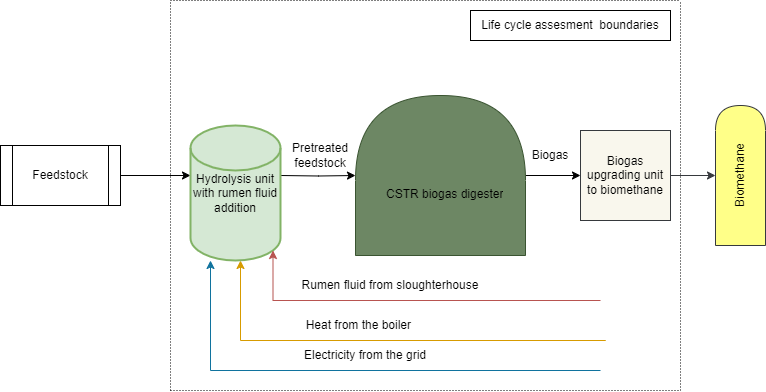

The diagram above was exported from draw.io. Its source (the exported page's mxGraphModel, read from the mxfile embedded in the PNG):
<mxGraphModel dx="1050" dy="625" grid="1" gridSize="10" guides="1" tooltips="1" connect="1" arrows="1" fold="1" page="1" pageScale="1" pageWidth="827" pageHeight="1169" math="0" shadow="0">
  <root>
    <mxCell id="0" />
    <mxCell id="1" parent="0" />
    <mxCell id="RvlbL0vZN1_w8ZvWf8bw-26" value="" style="edgeStyle=orthogonalEdgeStyle;rounded=0;orthogonalLoop=1;jettySize=auto;html=1;entryX=0.5;entryY=0;entryDx=0;entryDy=0;" edge="1" parent="1" target="RvlbL0vZN1_w8ZvWf8bw-29">
      <mxGeometry relative="1" as="geometry">
        <mxPoint x="350" y="325" as="sourcePoint" />
        <mxPoint x="450" y="325" as="targetPoint" />
      </mxGeometry>
    </mxCell>
    <mxCell id="RvlbL0vZN1_w8ZvWf8bw-40" style="edgeStyle=orthogonalEdgeStyle;rounded=0;orthogonalLoop=1;jettySize=auto;html=1;entryX=0.5;entryY=1;entryDx=0;entryDy=0;fillColor=#ffcd28;gradientColor=#ffa500;strokeColor=#d79b00;" edge="1" parent="1">
      <mxGeometry relative="1" as="geometry">
        <mxPoint x="310" y="410" as="targetPoint" />
        <mxPoint x="660" y="490" as="sourcePoint" />
        <Array as="points">
          <mxPoint x="675" y="490" />
          <mxPoint x="311" y="490" />
        </Array>
      </mxGeometry>
    </mxCell>
    <mxCell id="RvlbL0vZN1_w8ZvWf8bw-24" value="" style="edgeStyle=orthogonalEdgeStyle;rounded=0;orthogonalLoop=1;jettySize=auto;html=1;" edge="1" parent="1">
      <mxGeometry relative="1" as="geometry">
        <mxPoint x="190" y="325" as="sourcePoint" />
        <mxPoint x="260" y="325" as="targetPoint" />
      </mxGeometry>
    </mxCell>
    <mxCell id="RvlbL0vZN1_w8ZvWf8bw-32" value="" style="edgeStyle=orthogonalEdgeStyle;rounded=0;orthogonalLoop=1;jettySize=auto;html=1;" edge="1" parent="1" source="RvlbL0vZN1_w8ZvWf8bw-29" target="RvlbL0vZN1_w8ZvWf8bw-31">
      <mxGeometry relative="1" as="geometry" />
    </mxCell>
    <mxCell id="RvlbL0vZN1_w8ZvWf8bw-29" value="" style="shape=delay;whiteSpace=wrap;html=1;rotation=-90;fillColor=#6d8764;strokeColor=#3A5431;fontColor=#ffffff;" vertex="1" parent="1">
      <mxGeometry x="430" y="240" width="160" height="170" as="geometry" />
    </mxCell>
    <mxCell id="RvlbL0vZN1_w8ZvWf8bw-30" value="CSTR biogas digester" style="text;strokeColor=none;fillColor=none;align=left;verticalAlign=top;spacingLeft=4;spacingRight=4;overflow=hidden;rotatable=0;points=[[0,0.5],[1,0.5]];portConstraint=eastwest;whiteSpace=wrap;html=1;" vertex="1" parent="1">
      <mxGeometry x="450" y="330" width="150" height="30" as="geometry" />
    </mxCell>
    <mxCell id="RvlbL0vZN1_w8ZvWf8bw-68" style="edgeStyle=orthogonalEdgeStyle;rounded=0;orthogonalLoop=1;jettySize=auto;html=1;exitX=1;exitY=0.5;exitDx=0;exitDy=0;entryX=0.5;entryY=0;entryDx=0;entryDy=0;fillColor=#ffff88;strokeColor=#36393d;" edge="1" parent="1" source="RvlbL0vZN1_w8ZvWf8bw-31" target="RvlbL0vZN1_w8ZvWf8bw-69">
      <mxGeometry relative="1" as="geometry">
        <mxPoint x="830" y="325" as="targetPoint" />
      </mxGeometry>
    </mxCell>
    <mxCell id="RvlbL0vZN1_w8ZvWf8bw-31" value="Biogas upgrading unit to biomethane" style="whiteSpace=wrap;html=1;fillColor=#f9f7ed;strokeColor=#36393d;" vertex="1" parent="1">
      <mxGeometry x="650" y="280" width="90" height="90" as="geometry" />
    </mxCell>
    <mxCell id="RvlbL0vZN1_w8ZvWf8bw-42" value="Heat from the boiler&amp;nbsp;" style="text;html=1;align=center;verticalAlign=middle;whiteSpace=wrap;rounded=0;" vertex="1" parent="1">
      <mxGeometry x="350" y="460" width="160" height="30" as="geometry" />
    </mxCell>
    <mxCell id="RvlbL0vZN1_w8ZvWf8bw-43" value="Electricity from the grid" style="text;html=1;align=center;verticalAlign=middle;whiteSpace=wrap;rounded=0;" vertex="1" parent="1">
      <mxGeometry x="360" y="490" width="150" height="30" as="geometry" />
    </mxCell>
    <mxCell id="RvlbL0vZN1_w8ZvWf8bw-45" value="" style="endArrow=none;html=1;rounded=0;dashed=1;dashPattern=1 2;" edge="1" parent="1">
      <mxGeometry relative="1" as="geometry">
        <mxPoint x="240" y="150" as="sourcePoint" />
        <mxPoint x="750" y="150" as="targetPoint" />
      </mxGeometry>
    </mxCell>
    <mxCell id="RvlbL0vZN1_w8ZvWf8bw-47" value="" style="endArrow=none;html=1;rounded=0;dashed=1;dashPattern=1 2;" edge="1" parent="1">
      <mxGeometry relative="1" as="geometry">
        <mxPoint x="240" y="540" as="sourcePoint" />
        <mxPoint x="750" y="540" as="targetPoint" />
      </mxGeometry>
    </mxCell>
    <mxCell id="RvlbL0vZN1_w8ZvWf8bw-49" value="" style="endArrow=none;html=1;rounded=0;dashed=1;dashPattern=1 2;" edge="1" parent="1">
      <mxGeometry relative="1" as="geometry">
        <mxPoint x="240" y="540" as="sourcePoint" />
        <mxPoint x="240" y="150" as="targetPoint" />
      </mxGeometry>
    </mxCell>
    <mxCell id="RvlbL0vZN1_w8ZvWf8bw-63" style="edgeStyle=orthogonalEdgeStyle;rounded=0;orthogonalLoop=1;jettySize=auto;html=1;fillColor=#b1ddf0;strokeColor=#10739e;" edge="1" parent="1">
      <mxGeometry relative="1" as="geometry">
        <mxPoint x="280" y="410" as="targetPoint" />
        <mxPoint x="670" y="520" as="sourcePoint" />
        <Array as="points">
          <mxPoint x="670" y="520" />
          <mxPoint x="280" y="520" />
        </Array>
      </mxGeometry>
    </mxCell>
    <mxCell id="RvlbL0vZN1_w8ZvWf8bw-66" value="" style="endArrow=none;html=1;rounded=0;dashed=1;dashPattern=1 2;" edge="1" parent="1">
      <mxGeometry relative="1" as="geometry">
        <mxPoint x="750" y="540" as="sourcePoint" />
        <mxPoint x="750" y="150" as="targetPoint" />
      </mxGeometry>
    </mxCell>
    <mxCell id="RvlbL0vZN1_w8ZvWf8bw-67" value="Life cycle assesment&amp;nbsp; boundaries" style="text;html=1;align=center;verticalAlign=middle;whiteSpace=wrap;rounded=0;fillColor=none;strokeColor=default;" vertex="1" parent="1">
      <mxGeometry x="540" y="160" width="200" height="30" as="geometry" />
    </mxCell>
    <mxCell id="RvlbL0vZN1_w8ZvWf8bw-69" value="Biomethane" style="shape=delay;whiteSpace=wrap;html=1;rotation=-90;fillColor=#ffff88;strokeColor=#36393d;" vertex="1" parent="1">
      <mxGeometry x="740" y="300" width="140" height="50" as="geometry" />
    </mxCell>
    <mxCell id="RvlbL0vZN1_w8ZvWf8bw-75" value="Pretreated feedstock" style="text;html=1;align=center;verticalAlign=middle;whiteSpace=wrap;rounded=0;" vertex="1" parent="1">
      <mxGeometry x="360" y="290" width="60" height="30" as="geometry" />
    </mxCell>
    <mxCell id="RvlbL0vZN1_w8ZvWf8bw-76" value="Biogas" style="text;html=1;align=center;verticalAlign=middle;whiteSpace=wrap;rounded=0;" vertex="1" parent="1">
      <mxGeometry x="590" y="290" width="60" height="30" as="geometry" />
    </mxCell>
    <mxCell id="RvlbL0vZN1_w8ZvWf8bw-123" value="Feedstock" style="shape=process;whiteSpace=wrap;html=1;backgroundOutline=1;" vertex="1" parent="1">
      <mxGeometry x="70" y="295" width="120" height="60" as="geometry" />
    </mxCell>
    <mxCell id="RvlbL0vZN1_w8ZvWf8bw-125" value="Hydrolysis unit with rumen fluid addition" style="strokeWidth=2;html=1;shape=mxgraph.flowchart.database;whiteSpace=wrap;fillColor=#d5e8d4;strokeColor=#82b366;" vertex="1" parent="1">
      <mxGeometry x="260" y="275" width="90" height="135" as="geometry" />
    </mxCell>
    <mxCell id="RvlbL0vZN1_w8ZvWf8bw-127" style="edgeStyle=orthogonalEdgeStyle;rounded=0;orthogonalLoop=1;jettySize=auto;html=1;entryX=0.5;entryY=1;entryDx=0;entryDy=0;fillColor=#f8cecc;gradientColor=#ea6b66;strokeColor=#b85450;" edge="1" parent="1">
      <mxGeometry relative="1" as="geometry">
        <mxPoint x="342.5" y="400" as="targetPoint" />
        <mxPoint x="670" y="450" as="sourcePoint" />
        <Array as="points">
          <mxPoint x="343" y="450" />
        </Array>
      </mxGeometry>
    </mxCell>
    <mxCell id="RvlbL0vZN1_w8ZvWf8bw-128" value="Rumen fluid from sloughterhouse" style="text;html=1;align=center;verticalAlign=middle;whiteSpace=wrap;rounded=0;" vertex="1" parent="1">
      <mxGeometry x="350" y="420" width="220" height="30" as="geometry" />
    </mxCell>
  </root>
</mxGraphModel>